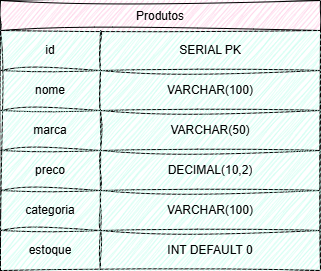

The diagram above was exported from draw.io. Its source (the exported page's mxGraphModel, read from the mxfile embedded in the PNG):
<mxGraphModel dx="446" dy="427" grid="1" gridSize="10" guides="1" tooltips="1" connect="1" arrows="0" fold="1" page="1" pageScale="1" pageWidth="850" pageHeight="1100" background="none" math="0" shadow="0">
  <root>
    <mxCell id="0" />
    <mxCell id="1" parent="0" />
    <mxCell id="2" value="Produtos" style="shape=table;startSize=30;container=1;collapsible=0;childLayout=tableLayout;sketch=1;curveFitting=1;jiggle=2;fillColor=#FFCCE6;" vertex="1" parent="1">
      <mxGeometry x="90" y="90" width="320" height="270" as="geometry" />
    </mxCell>
    <mxCell id="3" value="" style="shape=tableRow;horizontal=0;startSize=0;swimlaneHead=0;swimlaneBody=0;strokeColor=inherit;top=0;left=0;bottom=0;right=0;collapsible=0;dropTarget=0;fillColor=none;points=[[0,0.5],[1,0.5]];portConstraint=eastwest;sketch=1;curveFitting=1;jiggle=2;" vertex="1" parent="2">
      <mxGeometry y="30" width="320" height="40" as="geometry" />
    </mxCell>
    <mxCell id="4" value="id" style="shape=partialRectangle;html=1;whiteSpace=wrap;connectable=0;strokeColor=#6c8ebf;overflow=hidden;fillColor=#C6FFEF;top=0;left=0;bottom=0;right=0;pointerEvents=1;sketch=1;curveFitting=1;jiggle=2;" vertex="1" parent="3">
      <mxGeometry width="100" height="40" as="geometry">
        <mxRectangle width="100" height="40" as="alternateBounds" />
      </mxGeometry>
    </mxCell>
    <mxCell id="5" value="SERIAL PK" style="shape=partialRectangle;html=1;whiteSpace=wrap;connectable=0;overflow=hidden;top=0;left=0;bottom=0;right=0;pointerEvents=1;sketch=1;curveFitting=1;jiggle=2;fillColor=#C6FFEF;strokeColor=#6c8ebf;" vertex="1" parent="3">
      <mxGeometry x="100" width="220" height="40" as="geometry">
        <mxRectangle width="220" height="40" as="alternateBounds" />
      </mxGeometry>
    </mxCell>
    <mxCell id="6" value="" style="shape=tableRow;horizontal=0;startSize=0;swimlaneHead=0;swimlaneBody=0;strokeColor=inherit;top=0;left=0;bottom=0;right=0;collapsible=0;dropTarget=0;fillColor=none;points=[[0,0.5],[1,0.5]];portConstraint=eastwest;sketch=1;curveFitting=1;jiggle=2;" vertex="1" parent="2">
      <mxGeometry y="70" width="320" height="40" as="geometry" />
    </mxCell>
    <mxCell id="7" value="nome" style="shape=partialRectangle;html=1;whiteSpace=wrap;connectable=0;strokeColor=#6c8ebf;overflow=hidden;fillColor=#C6FFEF;top=0;left=0;bottom=0;right=0;pointerEvents=1;sketch=1;curveFitting=1;jiggle=2;" vertex="1" parent="6">
      <mxGeometry width="100" height="40" as="geometry">
        <mxRectangle width="100" height="40" as="alternateBounds" />
      </mxGeometry>
    </mxCell>
    <mxCell id="8" value="VARCHAR(100)" style="shape=partialRectangle;html=1;whiteSpace=wrap;connectable=0;strokeColor=#6c8ebf;overflow=hidden;fillColor=#C6FFEF;top=0;left=0;bottom=0;right=0;pointerEvents=1;sketch=1;curveFitting=1;jiggle=2;" vertex="1" parent="6">
      <mxGeometry x="100" width="220" height="40" as="geometry">
        <mxRectangle width="220" height="40" as="alternateBounds" />
      </mxGeometry>
    </mxCell>
    <mxCell id="9" value="" style="shape=tableRow;horizontal=0;startSize=0;swimlaneHead=0;swimlaneBody=0;strokeColor=inherit;top=0;left=0;bottom=0;right=0;collapsible=0;dropTarget=0;fillColor=none;points=[[0,0.5],[1,0.5]];portConstraint=eastwest;sketch=1;curveFitting=1;jiggle=2;" vertex="1" parent="2">
      <mxGeometry y="110" width="320" height="40" as="geometry" />
    </mxCell>
    <mxCell id="10" value="marca" style="shape=partialRectangle;html=1;whiteSpace=wrap;connectable=0;strokeColor=#6c8ebf;overflow=hidden;fillColor=#C6FFEF;top=0;left=0;bottom=0;right=0;pointerEvents=1;sketch=1;curveFitting=1;jiggle=2;" vertex="1" parent="9">
      <mxGeometry width="100" height="40" as="geometry">
        <mxRectangle width="100" height="40" as="alternateBounds" />
      </mxGeometry>
    </mxCell>
    <mxCell id="11" value="VARCHAR(50)" style="shape=partialRectangle;html=1;whiteSpace=wrap;connectable=0;strokeColor=#6c8ebf;overflow=hidden;fillColor=#C6FFEF;top=0;left=0;bottom=0;right=0;pointerEvents=1;sketch=1;curveFitting=1;jiggle=2;" vertex="1" parent="9">
      <mxGeometry x="100" width="220" height="40" as="geometry">
        <mxRectangle width="220" height="40" as="alternateBounds" />
      </mxGeometry>
    </mxCell>
    <mxCell id="12" value="" style="shape=tableRow;horizontal=0;startSize=0;swimlaneHead=0;swimlaneBody=0;strokeColor=inherit;top=0;left=0;bottom=0;right=0;collapsible=0;dropTarget=0;fillColor=none;points=[[0,0.5],[1,0.5]];portConstraint=eastwest;sketch=1;curveFitting=1;jiggle=2;" vertex="1" parent="2">
      <mxGeometry y="150" width="320" height="40" as="geometry" />
    </mxCell>
    <mxCell id="13" value="preco" style="shape=partialRectangle;html=1;whiteSpace=wrap;connectable=0;strokeColor=#6c8ebf;overflow=hidden;fillColor=#C6FFEF;top=0;left=0;bottom=0;right=0;pointerEvents=1;sketch=1;curveFitting=1;jiggle=2;" vertex="1" parent="12">
      <mxGeometry width="100" height="40" as="geometry">
        <mxRectangle width="100" height="40" as="alternateBounds" />
      </mxGeometry>
    </mxCell>
    <mxCell id="14" value="DECIMAL(10,2)" style="shape=partialRectangle;html=1;whiteSpace=wrap;connectable=0;strokeColor=#6c8ebf;overflow=hidden;fillColor=#C6FFEF;top=0;left=0;bottom=0;right=0;pointerEvents=1;sketch=1;curveFitting=1;jiggle=2;" vertex="1" parent="12">
      <mxGeometry x="100" width="220" height="40" as="geometry">
        <mxRectangle width="220" height="40" as="alternateBounds" />
      </mxGeometry>
    </mxCell>
    <mxCell id="15" value="" style="shape=tableRow;horizontal=0;startSize=0;swimlaneHead=0;swimlaneBody=0;strokeColor=inherit;top=0;left=0;bottom=0;right=0;collapsible=0;dropTarget=0;fillColor=none;points=[[0,0.5],[1,0.5]];portConstraint=eastwest;sketch=1;curveFitting=1;jiggle=2;" vertex="1" parent="2">
      <mxGeometry y="190" width="320" height="40" as="geometry" />
    </mxCell>
    <mxCell id="16" value="categoria" style="shape=partialRectangle;html=1;whiteSpace=wrap;connectable=0;strokeColor=#6c8ebf;overflow=hidden;fillColor=#C6FFEF;top=0;left=0;bottom=0;right=0;pointerEvents=1;sketch=1;curveFitting=1;jiggle=2;" vertex="1" parent="15">
      <mxGeometry width="100" height="40" as="geometry">
        <mxRectangle width="100" height="40" as="alternateBounds" />
      </mxGeometry>
    </mxCell>
    <mxCell id="17" value="VARCHAR(100)" style="shape=partialRectangle;html=1;whiteSpace=wrap;connectable=0;strokeColor=#6c8ebf;overflow=hidden;fillColor=#C6FFEF;top=0;left=0;bottom=0;right=0;pointerEvents=1;sketch=1;curveFitting=1;jiggle=2;" vertex="1" parent="15">
      <mxGeometry x="100" width="220" height="40" as="geometry">
        <mxRectangle width="220" height="40" as="alternateBounds" />
      </mxGeometry>
    </mxCell>
    <mxCell id="18" value="" style="shape=tableRow;horizontal=0;startSize=0;swimlaneHead=0;swimlaneBody=0;strokeColor=inherit;top=0;left=0;bottom=0;right=0;collapsible=0;dropTarget=0;fillColor=none;points=[[0,0.5],[1,0.5]];portConstraint=eastwest;sketch=1;curveFitting=1;jiggle=2;" vertex="1" parent="2">
      <mxGeometry y="230" width="320" height="40" as="geometry" />
    </mxCell>
    <mxCell id="19" value="estoque" style="shape=partialRectangle;html=1;whiteSpace=wrap;connectable=0;strokeColor=#6c8ebf;overflow=hidden;fillColor=#C6FFEF;top=0;left=0;bottom=0;right=0;pointerEvents=1;sketch=1;curveFitting=1;jiggle=2;" vertex="1" parent="18">
      <mxGeometry width="100" height="40" as="geometry">
        <mxRectangle width="100" height="40" as="alternateBounds" />
      </mxGeometry>
    </mxCell>
    <mxCell id="20" value="INT DEFAULT 0" style="shape=partialRectangle;html=1;whiteSpace=wrap;connectable=0;strokeColor=#6c8ebf;overflow=hidden;fillColor=#C6FFEF;top=0;left=0;bottom=0;right=0;pointerEvents=1;sketch=1;curveFitting=1;jiggle=2;" vertex="1" parent="18">
      <mxGeometry x="100" width="220" height="40" as="geometry">
        <mxRectangle width="220" height="40" as="alternateBounds" />
      </mxGeometry>
    </mxCell>
  </root>
</mxGraphModel>